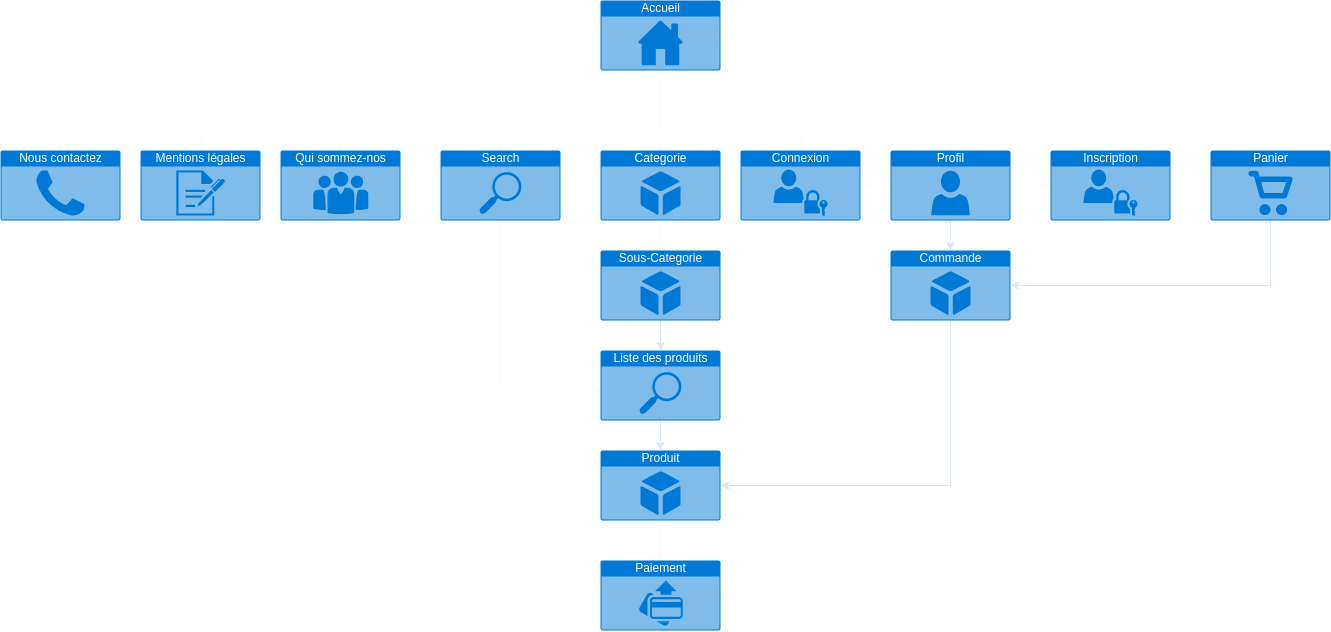

The diagram above was exported from draw.io. Its source (the exported page's mxGraphModel, read from the mxfile embedded in the PNG):
<mxGraphModel dx="2053" dy="1101" grid="1" gridSize="10" guides="1" tooltips="1" connect="1" arrows="1" fold="1" page="1" pageScale="1" pageWidth="850" pageHeight="1100" math="0" shadow="0">
  <root>
    <mxCell id="0" />
    <mxCell id="1" parent="0" />
    <mxCell id="49f3_V3lRBU7xJb6lT_u-14" style="edgeStyle=orthogonalEdgeStyle;rounded=0;orthogonalLoop=1;jettySize=auto;html=1;strokeColor=#FCFCFC;" parent="1" source="49f3_V3lRBU7xJb6lT_u-1" target="49f3_V3lRBU7xJb6lT_u-13" edge="1">
      <mxGeometry relative="1" as="geometry" />
    </mxCell>
    <mxCell id="49f3_V3lRBU7xJb6lT_u-1" value="Accueil" style="html=1;strokeColor=none;fillColor=#0079D6;labelPosition=center;verticalLabelPosition=middle;verticalAlign=top;align=center;fontSize=12;outlineConnect=0;spacingTop=-6;fontColor=#FFFFFF;sketch=0;shape=mxgraph.sitemap.home;" parent="1" vertex="1">
      <mxGeometry x="340" y="10" width="120" height="70" as="geometry" />
    </mxCell>
    <mxCell id="49f3_V3lRBU7xJb6lT_u-33" style="edgeStyle=orthogonalEdgeStyle;rounded=0;orthogonalLoop=1;jettySize=auto;html=1;entryX=0;entryY=0.5;entryDx=0;entryDy=0;entryPerimeter=0;strokeColor=#FCFCFC;" parent="1" source="49f3_V3lRBU7xJb6lT_u-2" target="49f3_V3lRBU7xJb6lT_u-15" edge="1">
      <mxGeometry relative="1" as="geometry" />
    </mxCell>
    <mxCell id="49f3_V3lRBU7xJb6lT_u-34" style="edgeStyle=orthogonalEdgeStyle;rounded=0;orthogonalLoop=1;jettySize=auto;html=1;strokeColor=#FCFCFC;" parent="1" source="49f3_V3lRBU7xJb6lT_u-2" target="49f3_V3lRBU7xJb6lT_u-7" edge="1">
      <mxGeometry relative="1" as="geometry" />
    </mxCell>
    <mxCell id="6" style="edgeStyle=none;html=1;entryX=0.5;entryY=0;entryDx=0;entryDy=0;entryPerimeter=0;strokeColor=#DBE7F7;" edge="1" parent="1" source="49f3_V3lRBU7xJb6lT_u-2" target="5">
      <mxGeometry relative="1" as="geometry" />
    </mxCell>
    <mxCell id="9" value="" style="edgeStyle=orthogonalEdgeStyle;rounded=0;html=1;strokeColor=#DBE7F7;" edge="1" parent="1" source="49f3_V3lRBU7xJb6lT_u-2" target="5">
      <mxGeometry relative="1" as="geometry" />
    </mxCell>
    <mxCell id="49f3_V3lRBU7xJb6lT_u-2" value="Profil" style="html=1;strokeColor=none;fillColor=#0079D6;labelPosition=center;verticalLabelPosition=middle;verticalAlign=top;align=center;fontSize=12;outlineConnect=0;spacingTop=-6;fontColor=#FFFFFF;sketch=0;shape=mxgraph.sitemap.profile;" parent="1" vertex="1">
      <mxGeometry x="630" y="160" width="120" height="70" as="geometry" />
    </mxCell>
    <mxCell id="49f3_V3lRBU7xJb6lT_u-30" style="edgeStyle=orthogonalEdgeStyle;rounded=0;orthogonalLoop=1;jettySize=auto;html=1;entryX=0.5;entryY=0;entryDx=0;entryDy=0;entryPerimeter=0;strokeColor=#FCFCFC;" parent="1" source="49f3_V3lRBU7xJb6lT_u-4" target="49f3_V3lRBU7xJb6lT_u-11" edge="1">
      <mxGeometry relative="1" as="geometry" />
    </mxCell>
    <mxCell id="49f3_V3lRBU7xJb6lT_u-4" value="Produit" style="html=1;strokeColor=none;fillColor=#0079D6;labelPosition=center;verticalLabelPosition=middle;verticalAlign=top;align=center;fontSize=12;outlineConnect=0;spacingTop=-6;fontColor=#FFFFFF;sketch=0;shape=mxgraph.sitemap.products;" parent="1" vertex="1">
      <mxGeometry x="340" y="460" width="120" height="70" as="geometry" />
    </mxCell>
    <mxCell id="49f3_V3lRBU7xJb6lT_u-31" style="edgeStyle=orthogonalEdgeStyle;rounded=0;orthogonalLoop=1;jettySize=auto;html=1;strokeColor=#FCFCFC;entryX=1;entryY=0.5;entryDx=0;entryDy=0;entryPerimeter=0;" parent="1" source="49f3_V3lRBU7xJb6lT_u-5" target="49f3_V3lRBU7xJb6lT_u-11" edge="1">
      <mxGeometry relative="1" as="geometry">
        <Array as="points">
          <mxPoint x="1010" y="605" />
        </Array>
        <mxPoint x="500" y="620" as="targetPoint" />
      </mxGeometry>
    </mxCell>
    <mxCell id="49f3_V3lRBU7xJb6lT_u-35" style="edgeStyle=orthogonalEdgeStyle;rounded=0;orthogonalLoop=1;jettySize=auto;html=1;entryX=1;entryY=0.5;entryDx=0;entryDy=0;entryPerimeter=0;strokeColor=#FCFCFC;" parent="1" source="49f3_V3lRBU7xJb6lT_u-5" target="49f3_V3lRBU7xJb6lT_u-4" edge="1">
      <mxGeometry relative="1" as="geometry">
        <Array as="points">
          <mxPoint x="1010" y="495" />
        </Array>
      </mxGeometry>
    </mxCell>
    <mxCell id="7" style="edgeStyle=orthogonalEdgeStyle;html=1;entryX=1;entryY=0.5;entryDx=0;entryDy=0;entryPerimeter=0;strokeColor=#DBE7F7;rounded=0;" edge="1" parent="1" source="49f3_V3lRBU7xJb6lT_u-5" target="5">
      <mxGeometry relative="1" as="geometry">
        <Array as="points">
          <mxPoint x="1010" y="295" />
        </Array>
      </mxGeometry>
    </mxCell>
    <mxCell id="49f3_V3lRBU7xJb6lT_u-5" value="Panier" style="html=1;strokeColor=none;fillColor=#0079D6;labelPosition=center;verticalLabelPosition=middle;verticalAlign=top;align=center;fontSize=12;outlineConnect=0;spacingTop=-6;fontColor=#FFFFFF;sketch=0;shape=mxgraph.sitemap.shopping;" parent="1" vertex="1">
      <mxGeometry x="950" y="160" width="120" height="70" as="geometry" />
    </mxCell>
    <mxCell id="49f3_V3lRBU7xJb6lT_u-7" value="Connexion" style="html=1;strokeColor=none;fillColor=#0079D6;labelPosition=center;verticalLabelPosition=middle;verticalAlign=top;align=center;fontSize=12;outlineConnect=0;spacingTop=-6;fontColor=#FFFFFF;sketch=0;shape=mxgraph.sitemap.login;" parent="1" vertex="1">
      <mxGeometry x="480" y="160" width="120" height="70" as="geometry" />
    </mxCell>
    <mxCell id="49f3_V3lRBU7xJb6lT_u-32" style="edgeStyle=orthogonalEdgeStyle;rounded=0;orthogonalLoop=1;jettySize=auto;html=1;strokeColor=#FCFCFC;" parent="1" source="49f3_V3lRBU7xJb6lT_u-8" target="2" edge="1">
      <mxGeometry relative="1" as="geometry">
        <Array as="points">
          <mxPoint x="240" y="400" />
        </Array>
      </mxGeometry>
    </mxCell>
    <mxCell id="49f3_V3lRBU7xJb6lT_u-8" value="Search" style="html=1;strokeColor=none;fillColor=#0079D6;labelPosition=center;verticalLabelPosition=middle;verticalAlign=top;align=center;fontSize=12;outlineConnect=0;spacingTop=-6;fontColor=#FFFFFF;sketch=0;shape=mxgraph.sitemap.search;" parent="1" vertex="1">
      <mxGeometry x="180" y="160" width="120" height="70" as="geometry" />
    </mxCell>
    <mxCell id="49f3_V3lRBU7xJb6lT_u-9" value="Nous contactez" style="html=1;strokeColor=none;fillColor=#0079D6;labelPosition=center;verticalLabelPosition=middle;verticalAlign=top;align=center;fontSize=12;outlineConnect=0;spacingTop=-6;fontColor=#FFFFFF;sketch=0;shape=mxgraph.sitemap.contact_us;" parent="1" vertex="1">
      <mxGeometry x="-260" y="160" width="120" height="70" as="geometry" />
    </mxCell>
    <mxCell id="49f3_V3lRBU7xJb6lT_u-11" value="Paiement" style="html=1;strokeColor=none;fillColor=#0079D6;labelPosition=center;verticalLabelPosition=middle;verticalAlign=top;align=center;fontSize=12;outlineConnect=0;spacingTop=-6;fontColor=#FFFFFF;sketch=0;shape=mxgraph.sitemap.payment;" parent="1" vertex="1">
      <mxGeometry x="340" y="570" width="120" height="70" as="geometry" />
    </mxCell>
    <mxCell id="49f3_V3lRBU7xJb6lT_u-12" value="Qui sommez-nos" style="html=1;strokeColor=none;fillColor=#0079D6;labelPosition=center;verticalLabelPosition=middle;verticalAlign=top;align=center;fontSize=12;outlineConnect=0;spacingTop=-6;fontColor=#FFFFFF;sketch=0;shape=mxgraph.sitemap.about_us;" parent="1" vertex="1">
      <mxGeometry x="20" y="160" width="120" height="70" as="geometry" />
    </mxCell>
    <mxCell id="49f3_V3lRBU7xJb6lT_u-21" style="edgeStyle=orthogonalEdgeStyle;rounded=0;orthogonalLoop=1;jettySize=auto;html=1;strokeColor=#FCFCFC;" parent="1" source="49f3_V3lRBU7xJb6lT_u-13" target="49f3_V3lRBU7xJb6lT_u-20" edge="1">
      <mxGeometry relative="1" as="geometry" />
    </mxCell>
    <mxCell id="49f3_V3lRBU7xJb6lT_u-13" value="Categorie" style="html=1;strokeColor=none;fillColor=#0079D6;labelPosition=center;verticalLabelPosition=middle;verticalAlign=top;align=center;fontSize=12;outlineConnect=0;spacingTop=-6;fontColor=#FFFFFF;sketch=0;shape=mxgraph.sitemap.products;" parent="1" vertex="1">
      <mxGeometry x="340" y="160" width="120" height="70" as="geometry" />
    </mxCell>
    <mxCell id="49f3_V3lRBU7xJb6lT_u-15" value="Inscription" style="html=1;strokeColor=none;fillColor=#0079D6;labelPosition=center;verticalLabelPosition=middle;verticalAlign=top;align=center;fontSize=12;outlineConnect=0;spacingTop=-6;fontColor=#FFFFFF;sketch=0;shape=mxgraph.sitemap.login;" parent="1" vertex="1">
      <mxGeometry x="790" y="160" width="120" height="70" as="geometry" />
    </mxCell>
    <mxCell id="49f3_V3lRBU7xJb6lT_u-16" value="" style="endArrow=classic;html=1;rounded=0;edgeStyle=orthogonalEdgeStyle;strokeColor=#FCFCFC;" parent="1" edge="1">
      <mxGeometry width="50" height="50" relative="1" as="geometry">
        <mxPoint x="400" y="140" as="sourcePoint" />
        <mxPoint x="690" y="160" as="targetPoint" />
        <Array as="points">
          <mxPoint x="690" y="140" />
        </Array>
      </mxGeometry>
    </mxCell>
    <mxCell id="49f3_V3lRBU7xJb6lT_u-17" value="" style="endArrow=classic;html=1;rounded=0;edgeStyle=orthogonalEdgeStyle;entryX=0.5;entryY=0;entryDx=0;entryDy=0;entryPerimeter=0;strokeColor=#FCFCFC;" parent="1" target="49f3_V3lRBU7xJb6lT_u-7" edge="1">
      <mxGeometry width="50" height="50" relative="1" as="geometry">
        <mxPoint x="550" y="140" as="sourcePoint" />
        <mxPoint x="670" y="160" as="targetPoint" />
        <Array as="points">
          <mxPoint x="540" y="140" />
        </Array>
      </mxGeometry>
    </mxCell>
    <mxCell id="49f3_V3lRBU7xJb6lT_u-18" value="" style="endArrow=classic;html=1;rounded=0;edgeStyle=orthogonalEdgeStyle;strokeColor=#FCFCFC;" parent="1" edge="1">
      <mxGeometry width="50" height="50" relative="1" as="geometry">
        <mxPoint x="670" y="140" as="sourcePoint" />
        <mxPoint x="850" y="160" as="targetPoint" />
      </mxGeometry>
    </mxCell>
    <mxCell id="49f3_V3lRBU7xJb6lT_u-19" value="" style="endArrow=classic;html=1;rounded=0;edgeStyle=orthogonalEdgeStyle;strokeColor=#FCFCFC;" parent="1" edge="1">
      <mxGeometry width="50" height="50" relative="1" as="geometry">
        <mxPoint x="400" y="140" as="sourcePoint" />
        <mxPoint x="240" y="160" as="targetPoint" />
        <Array as="points">
          <mxPoint x="240" y="140" />
          <mxPoint x="240" y="160" />
        </Array>
      </mxGeometry>
    </mxCell>
    <mxCell id="3" style="edgeStyle=none;html=1;fillColor=#f9f7ed;strokeColor=#DBE7F7;" edge="1" parent="1" source="49f3_V3lRBU7xJb6lT_u-20" target="2">
      <mxGeometry relative="1" as="geometry" />
    </mxCell>
    <mxCell id="49f3_V3lRBU7xJb6lT_u-20" value="Sous-Categorie" style="html=1;strokeColor=none;fillColor=#0079D6;labelPosition=center;verticalLabelPosition=middle;verticalAlign=top;align=center;fontSize=12;outlineConnect=0;spacingTop=-6;fontColor=#FFFFFF;sketch=0;shape=mxgraph.sitemap.products;" parent="1" vertex="1">
      <mxGeometry x="340" y="260" width="120" height="70" as="geometry" />
    </mxCell>
    <mxCell id="49f3_V3lRBU7xJb6lT_u-25" value="" style="endArrow=classic;html=1;rounded=0;edgeStyle=orthogonalEdgeStyle;entryX=0.5;entryY=0;entryDx=0;entryDy=0;entryPerimeter=0;strokeColor=#FCFCFC;" parent="1" target="49f3_V3lRBU7xJb6lT_u-5" edge="1">
      <mxGeometry width="50" height="50" relative="1" as="geometry">
        <mxPoint x="850" y="140" as="sourcePoint" />
        <mxPoint x="1000" y="160" as="targetPoint" />
      </mxGeometry>
    </mxCell>
    <mxCell id="49f3_V3lRBU7xJb6lT_u-26" value="Mentions légales" style="html=1;strokeColor=none;fillColor=#0079D6;labelPosition=center;verticalLabelPosition=middle;verticalAlign=top;align=center;fontSize=12;outlineConnect=0;spacingTop=-6;fontColor=#FFFFFF;sketch=0;shape=mxgraph.sitemap.log;" parent="1" vertex="1">
      <mxGeometry x="-120" y="160" width="120" height="70" as="geometry" />
    </mxCell>
    <mxCell id="49f3_V3lRBU7xJb6lT_u-27" value="" style="endArrow=classic;html=1;rounded=0;edgeStyle=orthogonalEdgeStyle;strokeColor=#FCFCFC;" parent="1" edge="1">
      <mxGeometry width="50" height="50" relative="1" as="geometry">
        <mxPoint x="240" y="140" as="sourcePoint" />
        <mxPoint x="80" y="160" as="targetPoint" />
        <Array as="points">
          <mxPoint x="80" y="140" />
          <mxPoint x="80" y="160" />
        </Array>
      </mxGeometry>
    </mxCell>
    <mxCell id="49f3_V3lRBU7xJb6lT_u-28" value="" style="endArrow=classic;html=1;rounded=0;edgeStyle=orthogonalEdgeStyle;strokeColor=#FCFCFC;" parent="1" edge="1">
      <mxGeometry width="50" height="50" relative="1" as="geometry">
        <mxPoint x="100" y="140" as="sourcePoint" />
        <mxPoint x="-60" y="160" as="targetPoint" />
        <Array as="points">
          <mxPoint x="-60" y="140" />
          <mxPoint x="-60" y="160" />
        </Array>
      </mxGeometry>
    </mxCell>
    <mxCell id="49f3_V3lRBU7xJb6lT_u-29" value="" style="endArrow=classic;html=1;rounded=0;edgeStyle=orthogonalEdgeStyle;strokeColor=#FCFCFC;" parent="1" edge="1">
      <mxGeometry width="50" height="50" relative="1" as="geometry">
        <mxPoint x="-40" y="140" as="sourcePoint" />
        <mxPoint x="-200" y="160" as="targetPoint" />
        <Array as="points">
          <mxPoint x="-200" y="140" />
          <mxPoint x="-200" y="160" />
        </Array>
      </mxGeometry>
    </mxCell>
    <mxCell id="4" style="edgeStyle=none;html=1;fillColor=#f9f7ed;strokeColor=#DBE7F7;" edge="1" parent="1" source="2" target="49f3_V3lRBU7xJb6lT_u-4">
      <mxGeometry relative="1" as="geometry" />
    </mxCell>
    <mxCell id="2" value="Liste des produits" style="html=1;strokeColor=none;fillColor=#0079D6;labelPosition=center;verticalLabelPosition=middle;verticalAlign=top;align=center;fontSize=12;outlineConnect=0;spacingTop=-6;fontColor=#FFFFFF;sketch=0;shape=mxgraph.sitemap.search;" vertex="1" parent="1">
      <mxGeometry x="340" y="360" width="120" height="70" as="geometry" />
    </mxCell>
    <mxCell id="8" style="edgeStyle=orthogonalEdgeStyle;rounded=0;html=1;entryX=1;entryY=0.5;entryDx=0;entryDy=0;entryPerimeter=0;strokeColor=#DBE7F7;" edge="1" parent="1" source="5" target="49f3_V3lRBU7xJb6lT_u-4">
      <mxGeometry relative="1" as="geometry">
        <Array as="points">
          <mxPoint x="690" y="495" />
        </Array>
      </mxGeometry>
    </mxCell>
    <mxCell id="5" value="Commande" style="html=1;strokeColor=none;fillColor=#0079D6;labelPosition=center;verticalLabelPosition=middle;verticalAlign=top;align=center;fontSize=12;outlineConnect=0;spacingTop=-6;fontColor=#FFFFFF;sketch=0;shape=mxgraph.sitemap.products;" vertex="1" parent="1">
      <mxGeometry x="630" y="260" width="120" height="70" as="geometry" />
    </mxCell>
  </root>
</mxGraphModel>